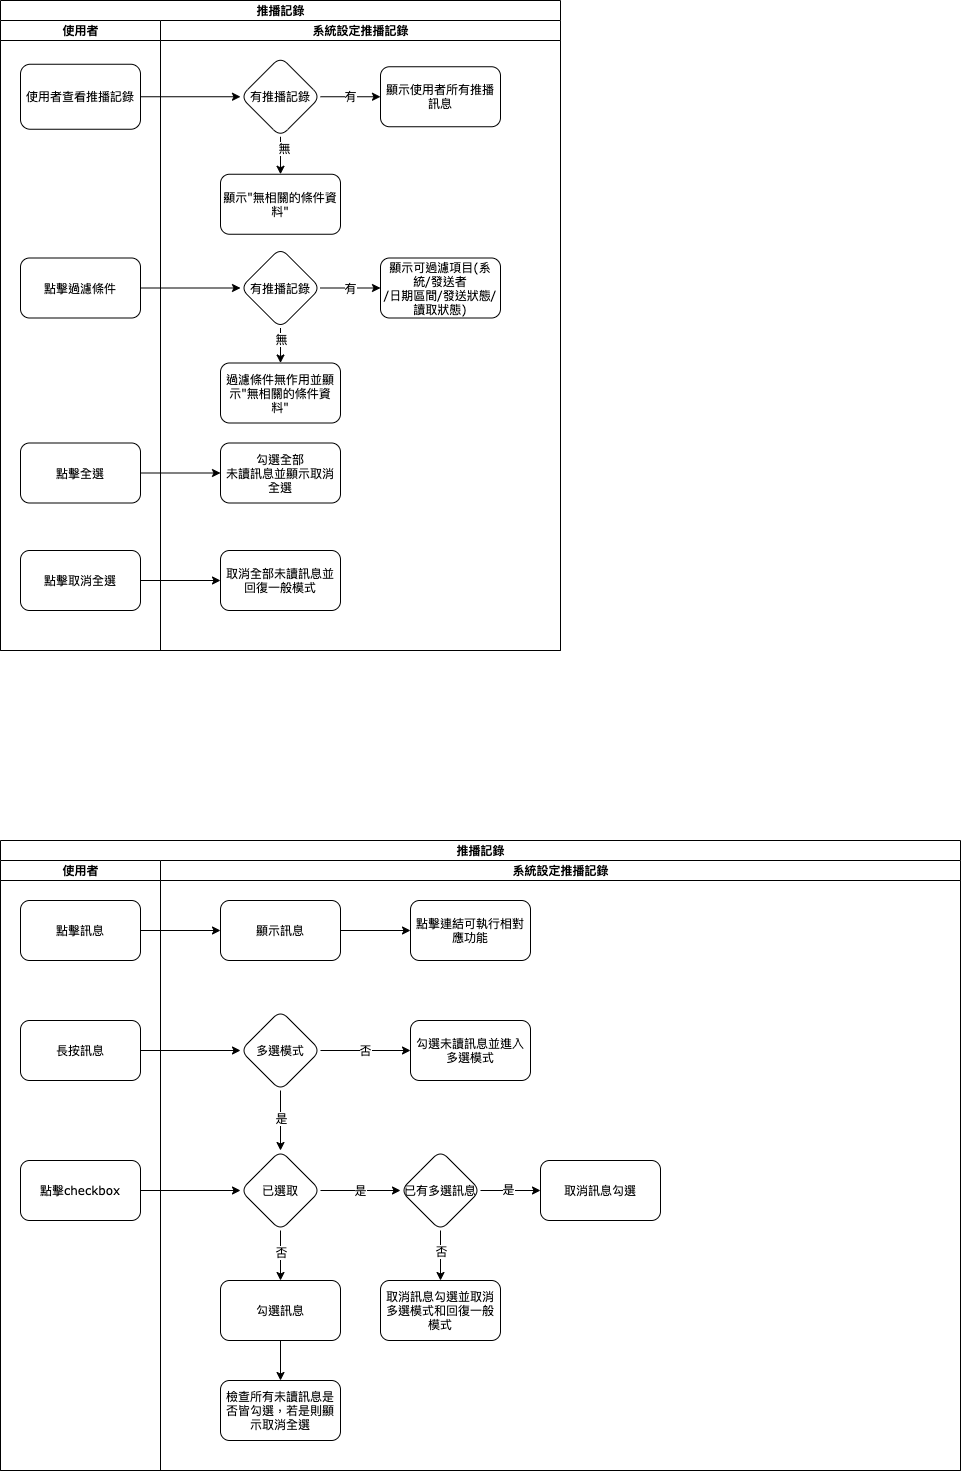

The diagram above was exported from draw.io. Its source (the exported page's mxGraphModel, read from the mxfile embedded in the PNG):
<mxGraphModel dx="773" dy="591" grid="1" gridSize="10" guides="1" tooltips="1" connect="1" arrows="1" fold="1" page="1" pageScale="1" pageWidth="1100" pageHeight="850" background="#ffffff" math="0" shadow="0">
  <root>
    <mxCell id="aH25YDMyAM4UwMB7Fqsg-0" />
    <mxCell id="aH25YDMyAM4UwMB7Fqsg-1" parent="aH25YDMyAM4UwMB7Fqsg-0" />
    <mxCell id="aH25YDMyAM4UwMB7Fqsg-2" value="推播記錄" style="swimlane;html=1;childLayout=stackLayout;startSize=20;rounded=0;shadow=0;labelBackgroundColor=none;strokeWidth=1;fontFamily=Verdana;fontSize=8;align=center;" parent="aH25YDMyAM4UwMB7Fqsg-1" vertex="1">
      <mxGeometry x="80" y="80" width="560" height="650" as="geometry" />
    </mxCell>
    <mxCell id="aH25YDMyAM4UwMB7Fqsg-3" value="使用者" style="swimlane;html=1;startSize=20;" parent="aH25YDMyAM4UwMB7Fqsg-2" vertex="1">
      <mxGeometry y="20" width="160" height="630" as="geometry" />
    </mxCell>
    <mxCell id="aH25YDMyAM4UwMB7Fqsg-4" value="使用者查看推播記錄" style="rounded=1;whiteSpace=wrap;html=1;shadow=0;labelBackgroundColor=none;strokeWidth=1;fontFamily=Verdana;fontSize=8;align=center;" parent="aH25YDMyAM4UwMB7Fqsg-3" vertex="1">
      <mxGeometry x="20" y="43.75" width="120" height="65" as="geometry" />
    </mxCell>
    <mxCell id="vJ7AeH6_070EQZir2STY-8" value="&lt;span style=&quot;font-family: &amp;#34;helvetica&amp;#34; ; font-size: 11px ; background-color: rgb(255 , 255 , 255)&quot;&gt;點擊過濾條件&lt;/span&gt;" style="whiteSpace=wrap;html=1;rounded=1;shadow=0;fontFamily=Verdana;fontSize=8;strokeWidth=1;" parent="aH25YDMyAM4UwMB7Fqsg-3" vertex="1">
      <mxGeometry x="20" y="237.5" width="120" height="60" as="geometry" />
    </mxCell>
    <mxCell id="vJ7AeH6_070EQZir2STY-11" value="&lt;span style=&quot;font-family: &amp;#34;helvetica&amp;#34; ; font-size: 11px ; background-color: rgb(255 , 255 , 255)&quot;&gt;點擊全選&lt;/span&gt;" style="whiteSpace=wrap;html=1;rounded=1;shadow=0;fontFamily=Verdana;fontSize=8;strokeWidth=1;" parent="aH25YDMyAM4UwMB7Fqsg-3" vertex="1">
      <mxGeometry x="20" y="422.5" width="120" height="60" as="geometry" />
    </mxCell>
    <mxCell id="zzfFhLx8wuNm1dMa6BcF-0" value="&lt;span style=&quot;font-family: &amp;#34;helvetica&amp;#34; ; font-size: 11px ; background-color: rgb(255 , 255 , 255)&quot;&gt;點擊取消全選&lt;/span&gt;" style="whiteSpace=wrap;html=1;rounded=1;shadow=0;fontFamily=Verdana;fontSize=8;strokeWidth=1;" parent="aH25YDMyAM4UwMB7Fqsg-3" vertex="1">
      <mxGeometry x="20" y="530" width="120" height="60" as="geometry" />
    </mxCell>
    <mxCell id="CR1C4yeFPnY_VXXbFRG2-1" value="" style="edgeStyle=orthogonalEdgeStyle;rounded=0;orthogonalLoop=1;jettySize=auto;html=1;" parent="aH25YDMyAM4UwMB7Fqsg-2" source="aH25YDMyAM4UwMB7Fqsg-4" target="CR1C4yeFPnY_VXXbFRG2-0" edge="1">
      <mxGeometry relative="1" as="geometry" />
    </mxCell>
    <mxCell id="CR1C4yeFPnY_VXXbFRG2-8" value="" style="edgeStyle=orthogonalEdgeStyle;rounded=0;orthogonalLoop=1;jettySize=auto;html=1;" parent="aH25YDMyAM4UwMB7Fqsg-2" source="vJ7AeH6_070EQZir2STY-8" target="CR1C4yeFPnY_VXXbFRG2-7" edge="1">
      <mxGeometry relative="1" as="geometry" />
    </mxCell>
    <mxCell id="aH25YDMyAM4UwMB7Fqsg-22" value="系統設定推播記錄" style="swimlane;html=1;startSize=20;" parent="aH25YDMyAM4UwMB7Fqsg-2" vertex="1">
      <mxGeometry x="160" y="20" width="400" height="630" as="geometry" />
    </mxCell>
    <mxCell id="vJ7AeH6_070EQZir2STY-9" value="&lt;span&gt;顯示可過濾項目(系統/&lt;/span&gt;發送者&lt;span&gt;&lt;br&gt;/日期區間/發送狀態/讀取狀態)&lt;/span&gt;" style="whiteSpace=wrap;html=1;rounded=1;shadow=0;fontFamily=Verdana;fontSize=8;strokeWidth=1;" parent="aH25YDMyAM4UwMB7Fqsg-22" vertex="1">
      <mxGeometry x="220" y="237.5" width="120" height="60" as="geometry" />
    </mxCell>
    <mxCell id="vJ7AeH6_070EQZir2STY-12" value="&lt;span&gt;勾選全部&lt;/span&gt;&lt;br&gt;&lt;span&gt;未讀訊息並顯示取消全選&lt;/span&gt;" style="whiteSpace=wrap;html=1;rounded=1;shadow=0;fontFamily=Verdana;fontSize=8;strokeWidth=1;" parent="aH25YDMyAM4UwMB7Fqsg-22" vertex="1">
      <mxGeometry x="60" y="422.5" width="120" height="60" as="geometry" />
    </mxCell>
    <mxCell id="CR1C4yeFPnY_VXXbFRG2-0" value="有推播記錄" style="rhombus;whiteSpace=wrap;html=1;rounded=1;shadow=0;fontFamily=Verdana;fontSize=8;strokeWidth=1;" parent="aH25YDMyAM4UwMB7Fqsg-22" vertex="1">
      <mxGeometry x="80" y="36.25" width="80" height="80" as="geometry" />
    </mxCell>
    <mxCell id="CR1C4yeFPnY_VXXbFRG2-2" value="&lt;span&gt;顯示使用者所有推播訊息&lt;/span&gt;" style="whiteSpace=wrap;html=1;rounded=1;shadow=0;fontFamily=Verdana;fontSize=8;strokeWidth=1;" parent="aH25YDMyAM4UwMB7Fqsg-22" vertex="1">
      <mxGeometry x="220" y="46.25" width="120" height="60" as="geometry" />
    </mxCell>
    <mxCell id="CR1C4yeFPnY_VXXbFRG2-3" value="有" style="edgeStyle=orthogonalEdgeStyle;rounded=0;orthogonalLoop=1;jettySize=auto;html=1;" parent="aH25YDMyAM4UwMB7Fqsg-22" source="CR1C4yeFPnY_VXXbFRG2-0" target="CR1C4yeFPnY_VXXbFRG2-2" edge="1">
      <mxGeometry relative="1" as="geometry" />
    </mxCell>
    <mxCell id="CR1C4yeFPnY_VXXbFRG2-4" value="顯示&quot;無相關的條件資料&quot;" style="whiteSpace=wrap;html=1;rounded=1;shadow=0;fontFamily=Verdana;fontSize=8;strokeWidth=1;" parent="aH25YDMyAM4UwMB7Fqsg-22" vertex="1">
      <mxGeometry x="60" y="153.75" width="120" height="60" as="geometry" />
    </mxCell>
    <mxCell id="CR1C4yeFPnY_VXXbFRG2-5" value="" style="edgeStyle=orthogonalEdgeStyle;rounded=0;orthogonalLoop=1;jettySize=auto;html=1;" parent="aH25YDMyAM4UwMB7Fqsg-22" source="CR1C4yeFPnY_VXXbFRG2-0" target="CR1C4yeFPnY_VXXbFRG2-4" edge="1">
      <mxGeometry relative="1" as="geometry" />
    </mxCell>
    <mxCell id="CR1C4yeFPnY_VXXbFRG2-6" value="無" style="edgeLabel;html=1;align=center;verticalAlign=middle;resizable=0;points=[];" parent="CR1C4yeFPnY_VXXbFRG2-5" vertex="1" connectable="0">
      <mxGeometry x="-0.5059" y="3" relative="1" as="geometry">
        <mxPoint y="1" as="offset" />
      </mxGeometry>
    </mxCell>
    <mxCell id="CR1C4yeFPnY_VXXbFRG2-9" value="有" style="edgeStyle=orthogonalEdgeStyle;rounded=0;orthogonalLoop=1;jettySize=auto;html=1;exitX=1;exitY=0.5;exitDx=0;exitDy=0;" parent="aH25YDMyAM4UwMB7Fqsg-22" source="CR1C4yeFPnY_VXXbFRG2-7" target="vJ7AeH6_070EQZir2STY-9" edge="1">
      <mxGeometry relative="1" as="geometry" />
    </mxCell>
    <mxCell id="CR1C4yeFPnY_VXXbFRG2-7" value="有推播記錄" style="rhombus;whiteSpace=wrap;html=1;rounded=1;shadow=0;fontFamily=Verdana;fontSize=8;strokeWidth=1;" parent="aH25YDMyAM4UwMB7Fqsg-22" vertex="1">
      <mxGeometry x="80" y="227.5" width="80" height="80" as="geometry" />
    </mxCell>
    <mxCell id="CR1C4yeFPnY_VXXbFRG2-10" value="&lt;span&gt;過濾條件無作用並顯示&quot;無相關的條件資料&quot;&lt;/span&gt;" style="whiteSpace=wrap;html=1;rounded=1;shadow=0;fontFamily=Verdana;fontSize=8;strokeWidth=1;" parent="aH25YDMyAM4UwMB7Fqsg-22" vertex="1">
      <mxGeometry x="60" y="342.5" width="120" height="60" as="geometry" />
    </mxCell>
    <mxCell id="CR1C4yeFPnY_VXXbFRG2-11" value="" style="edgeStyle=orthogonalEdgeStyle;rounded=0;orthogonalLoop=1;jettySize=auto;html=1;" parent="aH25YDMyAM4UwMB7Fqsg-22" source="CR1C4yeFPnY_VXXbFRG2-7" target="CR1C4yeFPnY_VXXbFRG2-10" edge="1">
      <mxGeometry relative="1" as="geometry" />
    </mxCell>
    <mxCell id="CR1C4yeFPnY_VXXbFRG2-12" value="無" style="edgeLabel;html=1;align=center;verticalAlign=middle;resizable=0;points=[];" parent="CR1C4yeFPnY_VXXbFRG2-11" vertex="1" connectable="0">
      <mxGeometry x="-0.4889" relative="1" as="geometry">
        <mxPoint as="offset" />
      </mxGeometry>
    </mxCell>
    <mxCell id="zzfFhLx8wuNm1dMa6BcF-1" value="取消全部未讀訊息並回復一般模式" style="whiteSpace=wrap;html=1;rounded=1;shadow=0;fontFamily=Verdana;fontSize=8;strokeWidth=1;" parent="aH25YDMyAM4UwMB7Fqsg-22" vertex="1">
      <mxGeometry x="60" y="530" width="120" height="60" as="geometry" />
    </mxCell>
    <mxCell id="r_kzD0f478krgnWy7SUD-31" value="" style="edgeStyle=orthogonalEdgeStyle;rounded=0;orthogonalLoop=1;jettySize=auto;html=1;" parent="aH25YDMyAM4UwMB7Fqsg-2" source="vJ7AeH6_070EQZir2STY-11" target="vJ7AeH6_070EQZir2STY-12" edge="1">
      <mxGeometry relative="1" as="geometry">
        <mxPoint x="240" y="472.5" as="targetPoint" />
      </mxGeometry>
    </mxCell>
    <mxCell id="zzfFhLx8wuNm1dMa6BcF-2" value="" style="edgeStyle=orthogonalEdgeStyle;rounded=0;orthogonalLoop=1;jettySize=auto;html=1;" parent="aH25YDMyAM4UwMB7Fqsg-2" source="zzfFhLx8wuNm1dMa6BcF-0" target="zzfFhLx8wuNm1dMa6BcF-1" edge="1">
      <mxGeometry relative="1" as="geometry" />
    </mxCell>
    <mxCell id="r_kzD0f478krgnWy7SUD-0" value="推播記錄" style="swimlane;html=1;childLayout=stackLayout;startSize=20;rounded=0;shadow=0;labelBackgroundColor=none;strokeWidth=1;fontFamily=Verdana;fontSize=8;align=center;" parent="aH25YDMyAM4UwMB7Fqsg-1" vertex="1">
      <mxGeometry x="80" y="920" width="960" height="630" as="geometry" />
    </mxCell>
    <mxCell id="r_kzD0f478krgnWy7SUD-1" value="使用者" style="swimlane;html=1;startSize=20;" parent="r_kzD0f478krgnWy7SUD-0" vertex="1">
      <mxGeometry y="20" width="160" height="610" as="geometry" />
    </mxCell>
    <mxCell id="r_kzD0f478krgnWy7SUD-3" value="&lt;span style=&quot;font-family: &amp;#34;verdana&amp;#34;&quot;&gt;點擊訊息&lt;/span&gt;" style="whiteSpace=wrap;html=1;rounded=1;shadow=0;fontFamily=Verdana;fontSize=8;strokeWidth=1;" parent="r_kzD0f478krgnWy7SUD-1" vertex="1">
      <mxGeometry x="20" y="40" width="120" height="60" as="geometry" />
    </mxCell>
    <mxCell id="r_kzD0f478krgnWy7SUD-4" value="&lt;span style=&quot;font-family: &amp;#34;verdana&amp;#34;&quot;&gt;長按訊息&lt;/span&gt;" style="whiteSpace=wrap;html=1;rounded=1;shadow=0;fontFamily=Verdana;fontSize=8;strokeWidth=1;" parent="r_kzD0f478krgnWy7SUD-1" vertex="1">
      <mxGeometry x="20" y="160" width="120" height="60" as="geometry" />
    </mxCell>
    <mxCell id="DZ5bPdHoK8t5f0g_kc5n-0" value="&lt;span style=&quot;font-family: &amp;#34;verdana&amp;#34;&quot;&gt;點擊checkbox&lt;/span&gt;" style="whiteSpace=wrap;html=1;rounded=1;shadow=0;fontFamily=Verdana;fontSize=8;strokeWidth=1;" parent="r_kzD0f478krgnWy7SUD-1" vertex="1">
      <mxGeometry x="20" y="300" width="120" height="60" as="geometry" />
    </mxCell>
    <mxCell id="r_kzD0f478krgnWy7SUD-55" value="" style="edgeStyle=orthogonalEdgeStyle;rounded=0;orthogonalLoop=1;jettySize=auto;html=1;" parent="r_kzD0f478krgnWy7SUD-0" source="r_kzD0f478krgnWy7SUD-4" target="r_kzD0f478krgnWy7SUD-54" edge="1">
      <mxGeometry relative="1" as="geometry" />
    </mxCell>
    <mxCell id="DZ5bPdHoK8t5f0g_kc5n-2" value="" style="edgeStyle=orthogonalEdgeStyle;rounded=0;orthogonalLoop=1;jettySize=auto;html=1;" parent="r_kzD0f478krgnWy7SUD-0" source="DZ5bPdHoK8t5f0g_kc5n-0" target="DZ5bPdHoK8t5f0g_kc5n-4" edge="1">
      <mxGeometry relative="1" as="geometry">
        <mxPoint x="220" y="350" as="targetPoint" />
      </mxGeometry>
    </mxCell>
    <mxCell id="r_kzD0f478krgnWy7SUD-10" value="系統設定推播記錄" style="swimlane;html=1;startSize=20;" parent="r_kzD0f478krgnWy7SUD-0" vertex="1">
      <mxGeometry x="160" y="20" width="800" height="610" as="geometry" />
    </mxCell>
    <mxCell id="r_kzD0f478krgnWy7SUD-11" value="&lt;span&gt;顯示訊息&lt;/span&gt;" style="whiteSpace=wrap;html=1;rounded=1;shadow=0;fontFamily=Verdana;fontSize=8;strokeWidth=1;" parent="r_kzD0f478krgnWy7SUD-10" vertex="1">
      <mxGeometry x="60" y="40" width="120" height="60" as="geometry" />
    </mxCell>
    <mxCell id="r_kzD0f478krgnWy7SUD-12" value="&lt;span&gt;勾選未讀訊息並進入多選模式&lt;/span&gt;" style="whiteSpace=wrap;html=1;rounded=1;shadow=0;fontFamily=Verdana;fontSize=8;strokeWidth=1;" parent="r_kzD0f478krgnWy7SUD-10" vertex="1">
      <mxGeometry x="250" y="160" width="120" height="60" as="geometry" />
    </mxCell>
    <mxCell id="r_kzD0f478krgnWy7SUD-15" value="點擊連結可執行相對應功能" style="whiteSpace=wrap;html=1;rounded=1;shadow=0;fontFamily=Verdana;fontSize=8;strokeWidth=1;" parent="r_kzD0f478krgnWy7SUD-10" vertex="1">
      <mxGeometry x="250" y="40" width="120" height="60" as="geometry" />
    </mxCell>
    <mxCell id="r_kzD0f478krgnWy7SUD-16" value="" style="edgeStyle=orthogonalEdgeStyle;rounded=1;orthogonalLoop=1;jettySize=auto;html=1;" parent="r_kzD0f478krgnWy7SUD-10" source="r_kzD0f478krgnWy7SUD-11" target="r_kzD0f478krgnWy7SUD-15" edge="1">
      <mxGeometry relative="1" as="geometry" />
    </mxCell>
    <mxCell id="r_kzD0f478krgnWy7SUD-56" value="否" style="edgeStyle=orthogonalEdgeStyle;rounded=0;orthogonalLoop=1;jettySize=auto;html=1;" parent="r_kzD0f478krgnWy7SUD-10" source="r_kzD0f478krgnWy7SUD-54" target="r_kzD0f478krgnWy7SUD-12" edge="1">
      <mxGeometry relative="1" as="geometry" />
    </mxCell>
    <mxCell id="r_kzD0f478krgnWy7SUD-54" value="&lt;span&gt;多選模式&lt;/span&gt;" style="rhombus;whiteSpace=wrap;html=1;rounded=1;shadow=0;fontFamily=Verdana;fontSize=8;strokeWidth=1;" parent="r_kzD0f478krgnWy7SUD-10" vertex="1">
      <mxGeometry x="80" y="150" width="80" height="80" as="geometry" />
    </mxCell>
    <mxCell id="DZ5bPdHoK8t5f0g_kc5n-9" style="edgeStyle=orthogonalEdgeStyle;rounded=0;orthogonalLoop=1;jettySize=auto;html=1;exitX=0.5;exitY=1;exitDx=0;exitDy=0;" parent="r_kzD0f478krgnWy7SUD-10" source="DZ5bPdHoK8t5f0g_kc5n-3" target="DZ5bPdHoK8t5f0g_kc5n-8" edge="1">
      <mxGeometry relative="1" as="geometry" />
    </mxCell>
    <mxCell id="DZ5bPdHoK8t5f0g_kc5n-14" value="否" style="edgeLabel;html=1;align=center;verticalAlign=middle;resizable=0;points=[];" parent="DZ5bPdHoK8t5f0g_kc5n-9" vertex="1" connectable="0">
      <mxGeometry x="-0.2" relative="1" as="geometry">
        <mxPoint as="offset" />
      </mxGeometry>
    </mxCell>
    <mxCell id="DZ5bPdHoK8t5f0g_kc5n-11" style="edgeStyle=orthogonalEdgeStyle;rounded=0;orthogonalLoop=1;jettySize=auto;html=1;exitX=1;exitY=0.5;exitDx=0;exitDy=0;" parent="r_kzD0f478krgnWy7SUD-10" source="DZ5bPdHoK8t5f0g_kc5n-3" target="DZ5bPdHoK8t5f0g_kc5n-10" edge="1">
      <mxGeometry relative="1" as="geometry" />
    </mxCell>
    <mxCell id="DZ5bPdHoK8t5f0g_kc5n-12" value="是" style="edgeLabel;html=1;align=center;verticalAlign=middle;resizable=0;points=[];" parent="DZ5bPdHoK8t5f0g_kc5n-11" vertex="1" connectable="0">
      <mxGeometry x="-0.1" y="2" relative="1" as="geometry">
        <mxPoint as="offset" />
      </mxGeometry>
    </mxCell>
    <mxCell id="DZ5bPdHoK8t5f0g_kc5n-3" value="已有多選訊息" style="rhombus;whiteSpace=wrap;html=1;rounded=1;shadow=0;fontFamily=Verdana;fontSize=8;strokeWidth=1;" parent="r_kzD0f478krgnWy7SUD-10" vertex="1">
      <mxGeometry x="240" y="290" width="80" height="80" as="geometry" />
    </mxCell>
    <mxCell id="DZ5bPdHoK8t5f0g_kc5n-6" style="edgeStyle=orthogonalEdgeStyle;rounded=0;orthogonalLoop=1;jettySize=auto;html=1;exitX=0.5;exitY=1;exitDx=0;exitDy=0;" parent="r_kzD0f478krgnWy7SUD-10" source="DZ5bPdHoK8t5f0g_kc5n-4" target="DZ5bPdHoK8t5f0g_kc5n-5" edge="1">
      <mxGeometry relative="1" as="geometry" />
    </mxCell>
    <mxCell id="DZ5bPdHoK8t5f0g_kc5n-13" value="否" style="edgeLabel;html=1;align=center;verticalAlign=middle;resizable=0;points=[];" parent="DZ5bPdHoK8t5f0g_kc5n-6" vertex="1" connectable="0">
      <mxGeometry x="-0.16" relative="1" as="geometry">
        <mxPoint as="offset" />
      </mxGeometry>
    </mxCell>
    <mxCell id="DZ5bPdHoK8t5f0g_kc5n-7" value="是" style="edgeStyle=orthogonalEdgeStyle;rounded=0;orthogonalLoop=1;jettySize=auto;html=1;exitX=1;exitY=0.5;exitDx=0;exitDy=0;" parent="r_kzD0f478krgnWy7SUD-10" source="DZ5bPdHoK8t5f0g_kc5n-4" target="DZ5bPdHoK8t5f0g_kc5n-3" edge="1">
      <mxGeometry relative="1" as="geometry" />
    </mxCell>
    <mxCell id="DZ5bPdHoK8t5f0g_kc5n-4" value="已選取" style="rhombus;whiteSpace=wrap;html=1;rounded=1;shadow=0;fontFamily=Verdana;fontSize=8;strokeWidth=1;" parent="r_kzD0f478krgnWy7SUD-10" vertex="1">
      <mxGeometry x="80" y="290" width="80" height="80" as="geometry" />
    </mxCell>
    <mxCell id="DZ5bPdHoK8t5f0g_kc5n-5" value="勾選&lt;span&gt;訊息&lt;/span&gt;" style="whiteSpace=wrap;html=1;rounded=1;shadow=0;fontFamily=Verdana;fontSize=8;strokeWidth=1;" parent="r_kzD0f478krgnWy7SUD-10" vertex="1">
      <mxGeometry x="60" y="420" width="120" height="60" as="geometry" />
    </mxCell>
    <mxCell id="DZ5bPdHoK8t5f0g_kc5n-8" value="&lt;span&gt;取消訊息勾選並取消多選模式和&lt;/span&gt;回復一般模式" style="whiteSpace=wrap;html=1;rounded=1;shadow=0;fontFamily=Verdana;fontSize=8;strokeWidth=1;" parent="r_kzD0f478krgnWy7SUD-10" vertex="1">
      <mxGeometry x="220" y="420" width="120" height="60" as="geometry" />
    </mxCell>
    <mxCell id="DZ5bPdHoK8t5f0g_kc5n-10" value="&lt;span&gt;取消訊息勾選&lt;/span&gt;" style="whiteSpace=wrap;html=1;rounded=1;shadow=0;fontFamily=Verdana;fontSize=8;strokeWidth=1;" parent="r_kzD0f478krgnWy7SUD-10" vertex="1">
      <mxGeometry x="380" y="300" width="120" height="60" as="geometry" />
    </mxCell>
    <mxCell id="r_kzD0f478krgnWy7SUD-58" value="" style="edgeStyle=orthogonalEdgeStyle;rounded=0;orthogonalLoop=1;jettySize=auto;html=1;" parent="r_kzD0f478krgnWy7SUD-10" source="r_kzD0f478krgnWy7SUD-54" target="DZ5bPdHoK8t5f0g_kc5n-4" edge="1">
      <mxGeometry relative="1" as="geometry">
        <mxPoint x="240" y="190" as="targetPoint" />
      </mxGeometry>
    </mxCell>
    <mxCell id="r_kzD0f478krgnWy7SUD-59" value="是" style="edgeLabel;html=1;align=center;verticalAlign=middle;resizable=0;points=[];" parent="r_kzD0f478krgnWy7SUD-58" vertex="1" connectable="0">
      <mxGeometry x="-0.1" relative="1" as="geometry">
        <mxPoint as="offset" />
      </mxGeometry>
    </mxCell>
    <mxCell id="BtQInHG92kfCDnR5TNhc-5" value="檢查所有未讀訊息是否皆勾選，若是則顯示取消全選" style="whiteSpace=wrap;html=1;rounded=1;shadow=0;fontFamily=Verdana;fontSize=8;strokeWidth=1;" vertex="1" parent="r_kzD0f478krgnWy7SUD-10">
      <mxGeometry x="60" y="520" width="120" height="60" as="geometry" />
    </mxCell>
    <mxCell id="BtQInHG92kfCDnR5TNhc-6" value="" style="edgeStyle=orthogonalEdgeStyle;rounded=0;orthogonalLoop=1;jettySize=auto;html=1;" edge="1" parent="r_kzD0f478krgnWy7SUD-10" source="DZ5bPdHoK8t5f0g_kc5n-5" target="BtQInHG92kfCDnR5TNhc-5">
      <mxGeometry relative="1" as="geometry" />
    </mxCell>
    <mxCell id="r_kzD0f478krgnWy7SUD-36" value="" style="edgeStyle=orthogonalEdgeStyle;rounded=0;orthogonalLoop=1;jettySize=auto;html=1;" parent="r_kzD0f478krgnWy7SUD-0" source="r_kzD0f478krgnWy7SUD-3" target="r_kzD0f478krgnWy7SUD-11" edge="1">
      <mxGeometry relative="1" as="geometry">
        <mxPoint x="240" y="90" as="targetPoint" />
      </mxGeometry>
    </mxCell>
  </root>
</mxGraphModel>